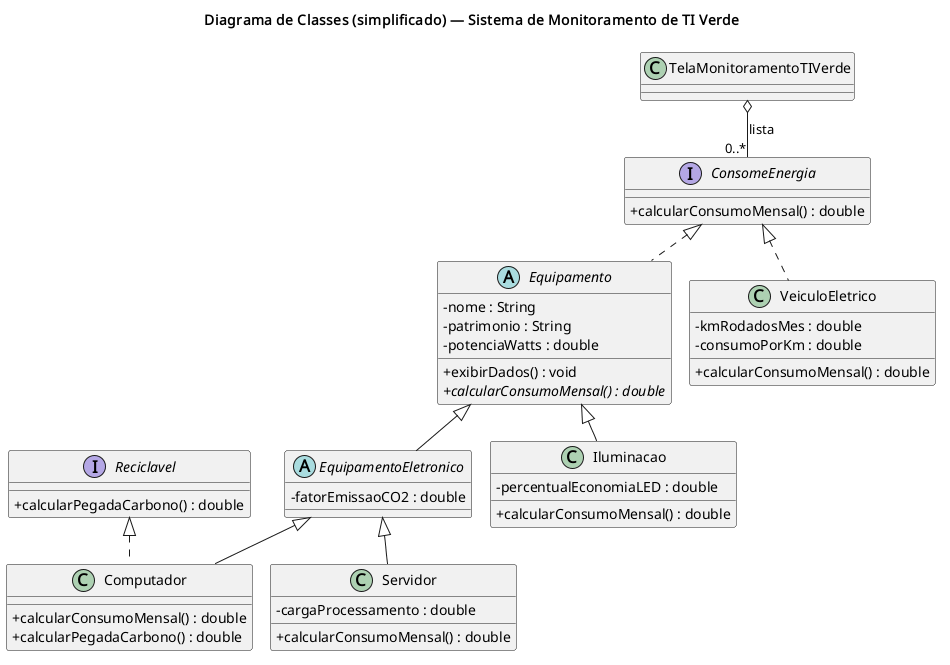

The diagram above was rendered by PlantUML. Its source (embedded in the PNG):
@startuml DiagramaClassesSimples
!pragma layout smetana
skinparam classAttributeIconSize 0
skinparam nodesep 60
skinparam ranksep 80
title Diagrama de Classes (simplificado) — Sistema de Monitoramento de TI Verde

interface ConsomeEnergia {
    +calcularConsumoMensal() : double
}

interface Reciclavel {
    +calcularPegadaCarbono() : double
}

abstract class Equipamento {
    - nome : String
    - patrimonio : String
    - potenciaWatts : double
    +exibirDados() : void
    +{abstract} calcularConsumoMensal() : double
}

abstract class EquipamentoEletronico {
    - fatorEmissaoCO2 : double
}

class Computador {
    +calcularConsumoMensal() : double
    +calcularPegadaCarbono() : double
}

class Servidor {
    - cargaProcessamento : double
    +calcularConsumoMensal() : double
}

class Iluminacao {
    - percentualEconomiaLED : double
    +calcularConsumoMensal() : double
}

class VeiculoEletrico {
    - kmRodadosMes : double
    - consumoPorKm : double
    +calcularConsumoMensal() : double
}

class TelaMonitoramentoTIVerde

ConsomeEnergia <|.. Equipamento
ConsomeEnergia <|.. VeiculoEletrico
Reciclavel <|.. Computador

Equipamento <|-- EquipamentoEletronico
Equipamento <|-- Iluminacao
EquipamentoEletronico <|-- Computador
EquipamentoEletronico <|-- Servidor

TelaMonitoramentoTIVerde o-- "0..*" ConsomeEnergia : lista

@enduml